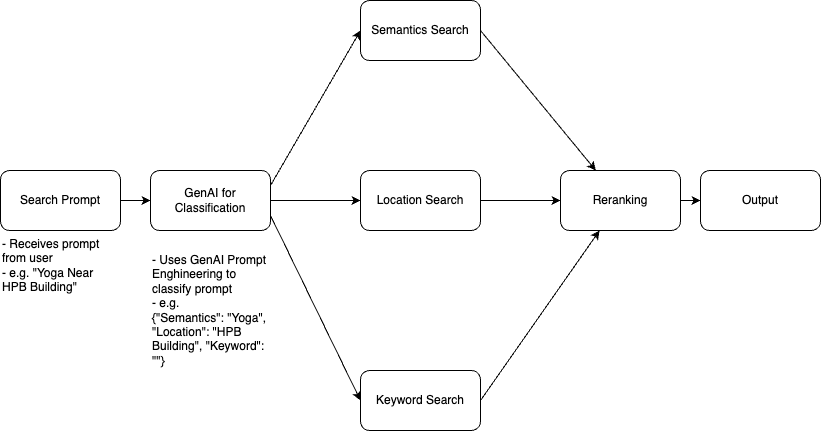

The diagram above was exported from draw.io. Its source (the exported page's mxGraphModel, read from the mxfile embedded in the PNG):
<mxGraphModel dx="1187" dy="575" grid="1" gridSize="10" guides="1" tooltips="1" connect="1" arrows="1" fold="1" page="1" pageScale="1" pageWidth="850" pageHeight="1100" math="0" shadow="0">
  <root>
    <mxCell id="0" />
    <mxCell id="1" parent="0" />
    <mxCell id="9" style="edgeStyle=none;html=1;entryX=0;entryY=0.5;entryDx=0;entryDy=0;" parent="1" source="2" target="3" edge="1">
      <mxGeometry relative="1" as="geometry" />
    </mxCell>
    <mxCell id="2" value="Search Prompt" style="rounded=1;whiteSpace=wrap;html=1;" parent="1" vertex="1">
      <mxGeometry x="10" y="450" width="120" height="60" as="geometry" />
    </mxCell>
    <mxCell id="10" style="edgeStyle=none;html=1;entryX=0;entryY=0.5;entryDx=0;entryDy=0;exitX=1;exitY=0.25;exitDx=0;exitDy=0;" parent="1" source="3" target="4" edge="1">
      <mxGeometry relative="1" as="geometry" />
    </mxCell>
    <mxCell id="12" style="edgeStyle=none;html=1;" parent="1" source="3" target="5" edge="1">
      <mxGeometry relative="1" as="geometry" />
    </mxCell>
    <mxCell id="13" style="edgeStyle=none;html=1;entryX=0;entryY=0.5;entryDx=0;entryDy=0;exitX=1;exitY=0.75;exitDx=0;exitDy=0;" parent="1" source="3" target="6" edge="1">
      <mxGeometry relative="1" as="geometry" />
    </mxCell>
    <mxCell id="3" value="GenAI for Classification" style="rounded=1;whiteSpace=wrap;html=1;" parent="1" vertex="1">
      <mxGeometry x="160" y="450" width="120" height="60" as="geometry" />
    </mxCell>
    <mxCell id="15" style="edgeStyle=none;html=1;exitX=1;exitY=0.5;exitDx=0;exitDy=0;" parent="1" source="4" target="7" edge="1">
      <mxGeometry relative="1" as="geometry" />
    </mxCell>
    <mxCell id="4" value="Semantics Search" style="rounded=1;whiteSpace=wrap;html=1;" parent="1" vertex="1">
      <mxGeometry x="370" y="280" width="120" height="60" as="geometry" />
    </mxCell>
    <mxCell id="14" style="edgeStyle=none;html=1;" parent="1" source="5" target="7" edge="1">
      <mxGeometry relative="1" as="geometry" />
    </mxCell>
    <mxCell id="5" value="Location Search" style="rounded=1;whiteSpace=wrap;html=1;" parent="1" vertex="1">
      <mxGeometry x="370" y="450" width="120" height="60" as="geometry" />
    </mxCell>
    <mxCell id="16" style="edgeStyle=none;html=1;exitX=1;exitY=0.5;exitDx=0;exitDy=0;" parent="1" source="6" target="7" edge="1">
      <mxGeometry relative="1" as="geometry" />
    </mxCell>
    <mxCell id="6" value="Keyword Search" style="rounded=1;whiteSpace=wrap;html=1;" parent="1" vertex="1">
      <mxGeometry x="370" y="650" width="120" height="60" as="geometry" />
    </mxCell>
    <mxCell id="17" style="edgeStyle=none;html=1;" parent="1" source="7" target="8" edge="1">
      <mxGeometry relative="1" as="geometry" />
    </mxCell>
    <mxCell id="7" value="Reranking" style="rounded=1;whiteSpace=wrap;html=1;" parent="1" vertex="1">
      <mxGeometry x="570" y="450" width="120" height="60" as="geometry" />
    </mxCell>
    <mxCell id="8" value="Output" style="rounded=1;whiteSpace=wrap;html=1;" parent="1" vertex="1">
      <mxGeometry x="710" y="450" width="120" height="60" as="geometry" />
    </mxCell>
    <mxCell id="22" value="- Receives prompt from user&lt;br&gt;- e.g. &quot;Yoga Near HPB Building&quot;" style="text;html=1;strokeColor=none;fillColor=none;align=left;verticalAlign=middle;whiteSpace=wrap;rounded=0;" vertex="1" parent="1">
      <mxGeometry x="10" y="530" width="120" height="30" as="geometry" />
    </mxCell>
    <mxCell id="23" value="&lt;div style=&quot;&quot;&gt;&lt;span style=&quot;background-color: initial;&quot;&gt;- Uses GenAI Prompt Enghineering to classify prompt&lt;/span&gt;&lt;/div&gt;&lt;div style=&quot;&quot;&gt;&lt;span style=&quot;background-color: initial;&quot;&gt;- e.g.&amp;nbsp;&lt;/span&gt;&lt;/div&gt;&lt;div style=&quot;&quot;&gt;&lt;span style=&quot;background-color: initial;&quot;&gt;{&quot;Semantics&quot;: &quot;Yoga&quot;, &quot;Location&quot;: &quot;HPB Building&quot;, &quot;Keyword&quot;: &quot;&quot;}&lt;/span&gt;&lt;/div&gt;" style="text;html=1;strokeColor=none;fillColor=none;align=left;verticalAlign=middle;whiteSpace=wrap;rounded=0;" vertex="1" parent="1">
      <mxGeometry x="160" y="530" width="120" height="120" as="geometry" />
    </mxCell>
  </root>
</mxGraphModel>